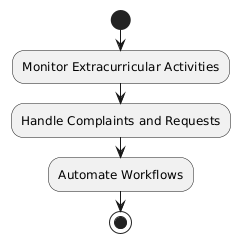

The diagram above was rendered by PlantUML. Its source (embedded in the PNG):
@startuml
|Dean's Office|
start
:Monitor Extracurricular Activities;
:Handle Complaints and Requests;
:Automate Workflows;
stop
@enduml